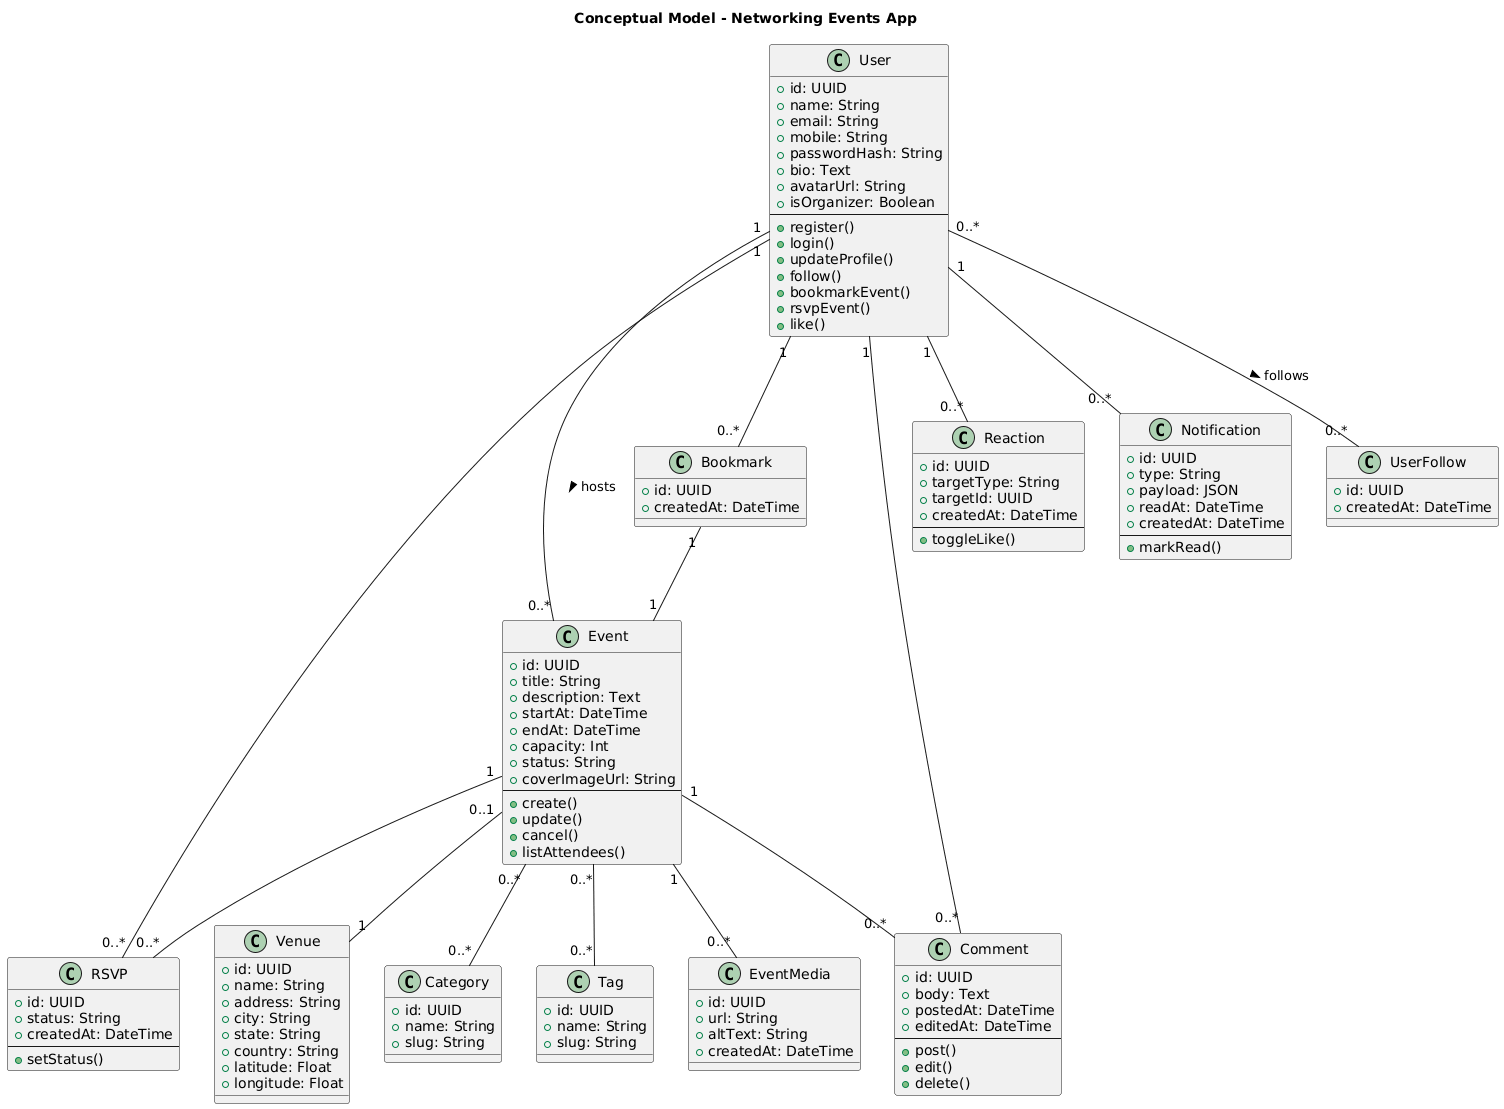

The diagram above was rendered by PlantUML. Its source (embedded in the PNG):
@startuml
title Conceptual Model - Networking Events App

' === Classes ===
class User {
  +id: UUID
  +name: String
  +email: String
  +mobile: String
  +passwordHash: String
  +bio: Text
  +avatarUrl: String
  +isOrganizer: Boolean
  --
  +register()
  +login()
  +updateProfile()
  +follow()
  +bookmarkEvent()
  +rsvpEvent()
  +like()
}

class Event {
  +id: UUID
  +title: String
  +description: Text
  +startAt: DateTime
  +endAt: DateTime
  +capacity: Int
  +status: String
  +coverImageUrl: String
  --
  +create()
  +update()
  +cancel()
  +listAttendees()
}

class Venue {
  +id: UUID
  +name: String
  +address: String
  +city: String
  +state: String
  +country: String
  +latitude: Float
  +longitude: Float
}

class RSVP {
  +id: UUID
  +status: String
  +createdAt: DateTime
  --
  +setStatus()
}

class Comment {
  +id: UUID
  +body: Text
  +postedAt: DateTime
  +editedAt: DateTime
  --
  +post()
  +edit()
  +delete()
}

class Reaction {
  +id: UUID
  +targetType: String
  +targetId: UUID
  +createdAt: DateTime
  --
  +toggleLike()
}

class Category {
  +id: UUID
  +name: String
  +slug: String
}

class Tag {
  +id: UUID
  +name: String
  +slug: String
}

class Bookmark {
  +id: UUID
  +createdAt: DateTime
}

class Notification {
  +id: UUID
  +type: String
  +payload: JSON
  +readAt: DateTime
  +createdAt: DateTime
  --
  +markRead()
}

class UserFollow {
  +id: UUID
  +createdAt: DateTime
}

class EventMedia {
  +id: UUID
  +url: String
  +altText: String
  +createdAt: DateTime
}


' === Relationships ===
User "1" -- "0..*" Event : hosts >
User "1" -- "0..*" RSVP
Event "1" -- "0..*" RSVP
User "1" -- "0..*" Comment
Event "1" -- "0..*" Comment
User "1" -- "0..*" Reaction
Event "0..*" -- "0..*" Category
Event "0..*" -- "0..*" Tag
User "1" -- "0..*" Bookmark
Bookmark "1" -- "1" Event
User "1" -- "0..*" Notification
User "0..*" -- "0..*" UserFollow : follows >
Event "1" -- "0..*" EventMedia
Event "0..1" -- "1" Venue
@enduml